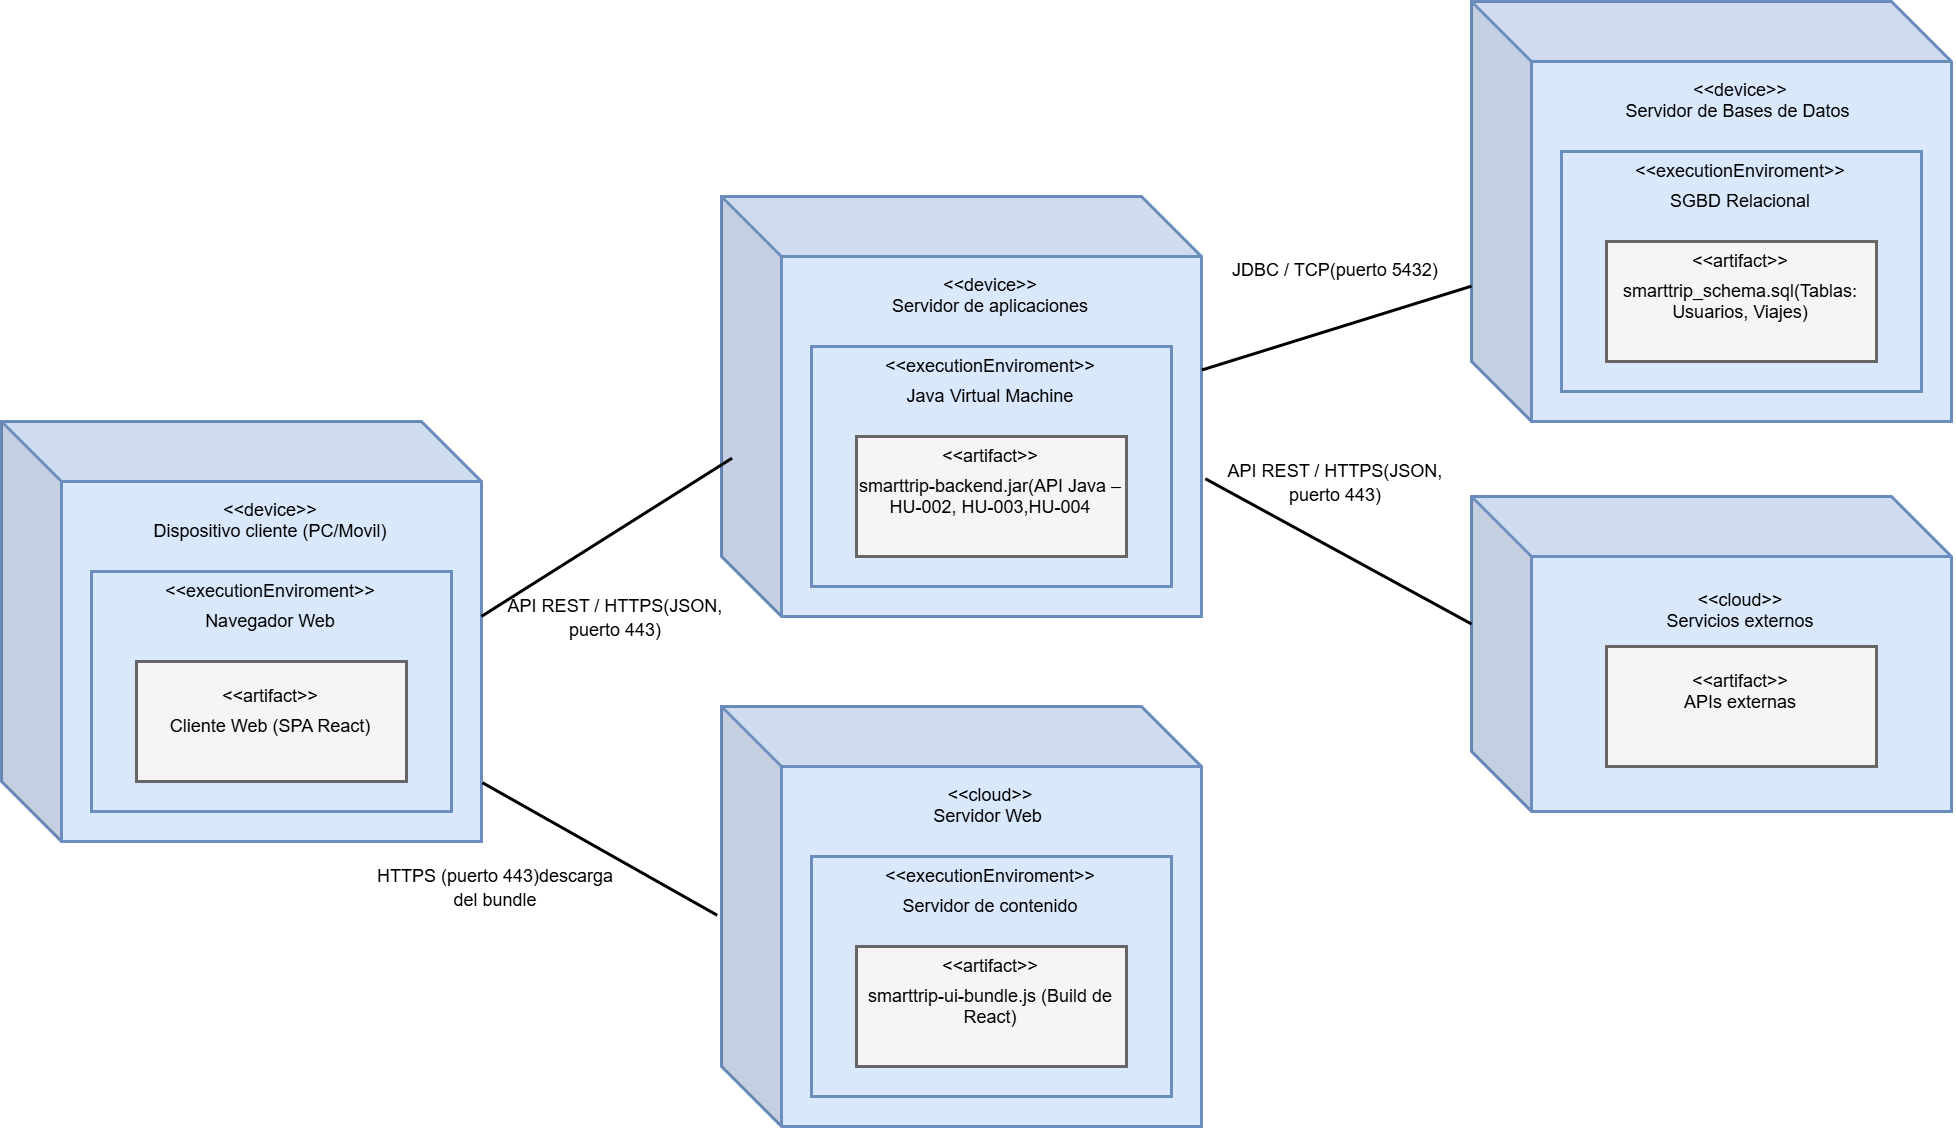

The diagram above was exported from draw.io. Its source (the exported page's mxGraphModel, read from the mxfile embedded in the PNG):
<mxGraphModel dx="658" dy="460" grid="1" gridSize="10" guides="1" tooltips="1" connect="1" arrows="1" fold="1" page="1" pageScale="1" pageWidth="827" pageHeight="1169" math="0" shadow="0">
  <root>
    <mxCell id="0" />
    <mxCell id="1" parent="0" />
    <mxCell id="wSIEbvcJ96qv_scBZXFI-2" parent="1" style="shape=cube;whiteSpace=wrap;html=1;boundedLbl=1;backgroundOutline=1;darkOpacity=0.05;darkOpacity2=0.1;fillColor=#dae8fc;strokeColor=#6c8ebf;" value="" vertex="1">
      <mxGeometry height="140" width="160" x="80" y="305" as="geometry" />
    </mxCell>
    <mxCell id="wSIEbvcJ96qv_scBZXFI-3" parent="1" style="text;html=1;whiteSpace=wrap;strokeColor=none;fillColor=none;align=center;verticalAlign=middle;rounded=0;" value="&lt;font style=&quot;font-size: 6px;&quot;&gt;&amp;lt;&amp;lt;device&amp;gt;&amp;gt;&lt;/font&gt;&lt;div&gt;&lt;br&gt;&lt;/div&gt;" vertex="1">
      <mxGeometry height="50" width="60" x="140" y="315" as="geometry" />
    </mxCell>
    <mxCell id="wSIEbvcJ96qv_scBZXFI-6" parent="1" style="text;html=1;whiteSpace=wrap;strokeColor=none;fillColor=none;align=center;verticalAlign=middle;rounded=0;" value="&lt;font style=&quot;font-size: 6px;&quot;&gt;Dispositivo cliente (PC/Movil)&lt;/font&gt;" vertex="1">
      <mxGeometry height="30" width="90" x="125" y="325" as="geometry" />
    </mxCell>
    <mxCell id="wSIEbvcJ96qv_scBZXFI-7" parent="1" style="rounded=0;whiteSpace=wrap;html=1;fillColor=#dae8fc;strokeColor=#6c8ebf;" value="" vertex="1">
      <mxGeometry height="80" width="120" x="110" y="355" as="geometry" />
    </mxCell>
    <mxCell id="wSIEbvcJ96qv_scBZXFI-8" parent="1" style="text;html=1;whiteSpace=wrap;strokeColor=none;fillColor=none;align=center;verticalAlign=middle;rounded=0;" value="&lt;font style=&quot;font-size: 6px;&quot;&gt;Navegador Web&lt;/font&gt;" vertex="1">
      <mxGeometry height="30" width="90" x="125" y="355" as="geometry" />
    </mxCell>
    <mxCell id="wSIEbvcJ96qv_scBZXFI-9" parent="1" style="text;html=1;whiteSpace=wrap;strokeColor=none;fillColor=none;align=center;verticalAlign=middle;rounded=0;" value="&lt;span style=&quot;font-size: 6px;&quot;&gt;&amp;lt;&amp;lt;executionEnviroment&amp;gt;&amp;gt;&lt;/span&gt;" vertex="1">
      <mxGeometry height="30" width="90" x="125" y="345" as="geometry" />
    </mxCell>
    <mxCell id="wSIEbvcJ96qv_scBZXFI-10" parent="1" style="rounded=0;whiteSpace=wrap;html=1;fillColor=#f5f5f5;fontColor=#333333;strokeColor=#666666;" value="" vertex="1">
      <mxGeometry height="40" width="90" x="125" y="385" as="geometry" />
    </mxCell>
    <mxCell id="wSIEbvcJ96qv_scBZXFI-11" parent="1" style="text;html=1;whiteSpace=wrap;strokeColor=none;fillColor=none;align=center;verticalAlign=middle;rounded=0;" value="&lt;span style=&quot;font-size: 6px;&quot;&gt;Cliente Web (SPA React)&lt;/span&gt;" vertex="1">
      <mxGeometry height="30" width="90" x="125" y="390" as="geometry" />
    </mxCell>
    <mxCell id="wSIEbvcJ96qv_scBZXFI-12" parent="1" style="text;html=1;whiteSpace=wrap;strokeColor=none;fillColor=none;align=center;verticalAlign=middle;rounded=0;" value="&lt;span style=&quot;font-size: 6px;&quot;&gt;&amp;lt;&amp;lt;artifact&amp;gt;&amp;gt;&lt;/span&gt;" vertex="1">
      <mxGeometry height="30" width="90" x="125" y="380" as="geometry" />
    </mxCell>
    <mxCell id="wSIEbvcJ96qv_scBZXFI-13" parent="1" style="shape=cube;whiteSpace=wrap;html=1;boundedLbl=1;backgroundOutline=1;darkOpacity=0.05;darkOpacity2=0.1;fillColor=#dae8fc;strokeColor=#6c8ebf;" value="" vertex="1">
      <mxGeometry height="140" width="160" x="320" y="230" as="geometry" />
    </mxCell>
    <mxCell id="wSIEbvcJ96qv_scBZXFI-14" parent="1" style="text;html=1;whiteSpace=wrap;strokeColor=none;fillColor=none;align=center;verticalAlign=middle;rounded=0;" value="&lt;font style=&quot;font-size: 6px;&quot;&gt;&amp;lt;&amp;lt;device&amp;gt;&amp;gt;&lt;/font&gt;&lt;div&gt;&lt;br&gt;&lt;/div&gt;" vertex="1">
      <mxGeometry height="50" width="60" x="380" y="240" as="geometry" />
    </mxCell>
    <mxCell id="wSIEbvcJ96qv_scBZXFI-15" parent="1" style="text;html=1;whiteSpace=wrap;strokeColor=none;fillColor=none;align=center;verticalAlign=middle;rounded=0;" value="&lt;span style=&quot;font-size: 6px;&quot;&gt;Servidor de aplicaciones&lt;/span&gt;" vertex="1">
      <mxGeometry height="30" width="90" x="365" y="250" as="geometry" />
    </mxCell>
    <mxCell id="wSIEbvcJ96qv_scBZXFI-16" parent="1" style="rounded=0;whiteSpace=wrap;html=1;fillColor=#dae8fc;strokeColor=#6c8ebf;" value="" vertex="1">
      <mxGeometry height="80" width="120" x="350" y="280" as="geometry" />
    </mxCell>
    <mxCell id="wSIEbvcJ96qv_scBZXFI-17" parent="1" style="text;html=1;whiteSpace=wrap;strokeColor=none;fillColor=none;align=center;verticalAlign=middle;rounded=0;" value="&lt;span style=&quot;font-size: 6px;&quot;&gt;Java Virtual Machine&lt;/span&gt;" vertex="1">
      <mxGeometry height="30" width="90" x="365" y="280" as="geometry" />
    </mxCell>
    <mxCell id="wSIEbvcJ96qv_scBZXFI-18" parent="1" style="text;html=1;whiteSpace=wrap;strokeColor=none;fillColor=none;align=center;verticalAlign=middle;rounded=0;" value="&lt;span style=&quot;font-size: 6px;&quot;&gt;&amp;lt;&amp;lt;executionEnviroment&amp;gt;&amp;gt;&lt;/span&gt;" vertex="1">
      <mxGeometry height="30" width="90" x="365" y="270" as="geometry" />
    </mxCell>
    <mxCell id="wSIEbvcJ96qv_scBZXFI-19" parent="1" style="rounded=0;whiteSpace=wrap;html=1;fillColor=#f5f5f5;fontColor=#333333;strokeColor=#666666;" value="" vertex="1">
      <mxGeometry height="40" width="90" x="365" y="310" as="geometry" />
    </mxCell>
    <mxCell id="wSIEbvcJ96qv_scBZXFI-20" parent="1" style="text;html=1;strokeColor=none;fillColor=none;align=center;verticalAlign=bottom;rounded=0;whiteSpace=wrap;autosizeText=0;fontSize=6;" value="&lt;span class=&quot;selectable-text copyable-text xkrh14z&quot; style=&quot;white-space: pre-wrap;&quot;&gt;&lt;font style=&quot;font-size: 6px;&quot;&gt;smarttrip-backend.jar(API Java – HU-002, HU-003,HU-004&lt;/font&gt;&lt;/span&gt;" vertex="1">
      <mxGeometry height="30" width="90" x="365" y="310" as="geometry" />
    </mxCell>
    <mxCell id="wSIEbvcJ96qv_scBZXFI-21" parent="1" style="text;html=1;whiteSpace=wrap;strokeColor=none;fillColor=none;align=center;verticalAlign=middle;rounded=0;" value="&lt;span style=&quot;font-size: 6px;&quot;&gt;&amp;lt;&amp;lt;artifact&amp;gt;&amp;gt;&lt;/span&gt;" vertex="1">
      <mxGeometry height="30" width="90" x="365" y="300" as="geometry" />
    </mxCell>
    <mxCell id="wSIEbvcJ96qv_scBZXFI-22" parent="1" style="shape=cube;whiteSpace=wrap;html=1;boundedLbl=1;backgroundOutline=1;darkOpacity=0.05;darkOpacity2=0.1;fillColor=#dae8fc;strokeColor=#6c8ebf;" value="" vertex="1">
      <mxGeometry height="140" width="160" x="320" y="400" as="geometry" />
    </mxCell>
    <mxCell id="wSIEbvcJ96qv_scBZXFI-23" parent="1" style="text;html=1;whiteSpace=wrap;strokeColor=none;fillColor=none;align=center;verticalAlign=middle;rounded=0;" value="&lt;font style=&quot;font-size: 6px;&quot;&gt;&amp;lt;&amp;lt;cloud&amp;gt;&amp;gt;&lt;/font&gt;&lt;div&gt;&lt;br&gt;&lt;/div&gt;" vertex="1">
      <mxGeometry height="50" width="60" x="380" y="410" as="geometry" />
    </mxCell>
    <mxCell id="wSIEbvcJ96qv_scBZXFI-24" parent="1" style="text;html=1;whiteSpace=wrap;strokeColor=none;fillColor=none;align=center;verticalAlign=middle;rounded=0;" value="&lt;span style=&quot;font-size: 6px;&quot;&gt;Servidor Web&amp;nbsp;&lt;/span&gt;" vertex="1">
      <mxGeometry height="30" width="90" x="365" y="420" as="geometry" />
    </mxCell>
    <mxCell id="wSIEbvcJ96qv_scBZXFI-25" parent="1" style="rounded=0;whiteSpace=wrap;html=1;fillColor=#dae8fc;strokeColor=#6c8ebf;" value="" vertex="1">
      <mxGeometry height="80" width="120" x="350" y="450" as="geometry" />
    </mxCell>
    <mxCell id="wSIEbvcJ96qv_scBZXFI-26" parent="1" style="text;html=1;whiteSpace=wrap;strokeColor=none;fillColor=none;align=center;verticalAlign=middle;rounded=0;" value="&lt;span style=&quot;font-size: 6px;&quot;&gt;Servidor de contenido&lt;/span&gt;" vertex="1">
      <mxGeometry height="30" width="90" x="365" y="450" as="geometry" />
    </mxCell>
    <mxCell id="wSIEbvcJ96qv_scBZXFI-27" parent="1" style="text;html=1;whiteSpace=wrap;strokeColor=none;fillColor=none;align=center;verticalAlign=middle;rounded=0;" value="&lt;span style=&quot;font-size: 6px;&quot;&gt;&amp;lt;&amp;lt;executionEnviroment&amp;gt;&amp;gt;&lt;/span&gt;" vertex="1">
      <mxGeometry height="30" width="90" x="365" y="440" as="geometry" />
    </mxCell>
    <mxCell id="wSIEbvcJ96qv_scBZXFI-28" parent="1" style="rounded=0;whiteSpace=wrap;html=1;fillColor=#f5f5f5;fontColor=#333333;strokeColor=#666666;" value="" vertex="1">
      <mxGeometry height="40" width="90" x="365" y="480" as="geometry" />
    </mxCell>
    <mxCell id="wSIEbvcJ96qv_scBZXFI-29" parent="1" style="text;html=1;strokeColor=none;fillColor=none;align=center;verticalAlign=bottom;rounded=0;whiteSpace=wrap;autosizeText=0;fontSize=6;" value="&lt;span class=&quot;selectable-text copyable-text xkrh14z&quot; style=&quot;white-space: pre-wrap;&quot;&gt;smarttrip-ui-bundle.js (Build de React)&lt;/span&gt;" vertex="1">
      <mxGeometry height="30" width="90" x="365" y="480" as="geometry" />
    </mxCell>
    <mxCell id="wSIEbvcJ96qv_scBZXFI-30" parent="1" style="text;html=1;whiteSpace=wrap;strokeColor=none;fillColor=none;align=center;verticalAlign=middle;rounded=0;" value="&lt;span style=&quot;font-size: 6px;&quot;&gt;&amp;lt;&amp;lt;artifact&amp;gt;&amp;gt;&lt;/span&gt;" vertex="1">
      <mxGeometry height="30" width="90" x="365" y="470" as="geometry" />
    </mxCell>
    <mxCell id="wSIEbvcJ96qv_scBZXFI-36" parent="1" style="shape=cube;whiteSpace=wrap;html=1;boundedLbl=1;backgroundOutline=1;darkOpacity=0.05;darkOpacity2=0.1;fillColor=#dae8fc;strokeColor=#6c8ebf;" value="" vertex="1">
      <mxGeometry height="140" width="160" x="570" y="165" as="geometry" />
    </mxCell>
    <mxCell id="wSIEbvcJ96qv_scBZXFI-37" parent="1" style="text;html=1;whiteSpace=wrap;strokeColor=none;fillColor=none;align=center;verticalAlign=middle;rounded=0;" value="&lt;font style=&quot;font-size: 6px;&quot;&gt;&amp;lt;&amp;lt;device&amp;gt;&amp;gt;&lt;/font&gt;&lt;div&gt;&lt;br&gt;&lt;/div&gt;" vertex="1">
      <mxGeometry height="50" width="60" x="630" y="175" as="geometry" />
    </mxCell>
    <mxCell id="wSIEbvcJ96qv_scBZXFI-38" parent="1" style="text;html=1;whiteSpace=wrap;strokeColor=none;fillColor=none;align=center;verticalAlign=middle;rounded=0;" value="&lt;span style=&quot;font-size: 6px;&quot;&gt;Servidor de Bases de Datos&amp;nbsp;&lt;/span&gt;" vertex="1">
      <mxGeometry height="30" width="90" x="615" y="185" as="geometry" />
    </mxCell>
    <mxCell id="wSIEbvcJ96qv_scBZXFI-39" parent="1" style="rounded=0;whiteSpace=wrap;html=1;fillColor=#dae8fc;strokeColor=#6c8ebf;" value="" vertex="1">
      <mxGeometry height="80" width="120" x="600" y="215" as="geometry" />
    </mxCell>
    <mxCell id="wSIEbvcJ96qv_scBZXFI-40" parent="1" style="text;html=1;whiteSpace=wrap;strokeColor=none;fillColor=none;align=center;verticalAlign=middle;rounded=0;" value="&lt;span style=&quot;font-size: 6px;&quot;&gt;SGBD Relacional&lt;/span&gt;" vertex="1">
      <mxGeometry height="30" width="90" x="615" y="215" as="geometry" />
    </mxCell>
    <mxCell id="wSIEbvcJ96qv_scBZXFI-41" parent="1" style="text;html=1;whiteSpace=wrap;strokeColor=none;fillColor=none;align=center;verticalAlign=middle;rounded=0;" value="&lt;span style=&quot;font-size: 6px;&quot;&gt;&amp;lt;&amp;lt;executionEnviroment&amp;gt;&amp;gt;&lt;/span&gt;" vertex="1">
      <mxGeometry height="30" width="90" x="615" y="205" as="geometry" />
    </mxCell>
    <mxCell id="wSIEbvcJ96qv_scBZXFI-42" parent="1" style="rounded=0;whiteSpace=wrap;html=1;fillColor=#f5f5f5;fontColor=#333333;strokeColor=#666666;" value="" vertex="1">
      <mxGeometry height="40" width="90" x="615" y="245" as="geometry" />
    </mxCell>
    <mxCell id="wSIEbvcJ96qv_scBZXFI-43" parent="1" style="text;html=1;strokeColor=none;fillColor=none;align=center;verticalAlign=bottom;rounded=0;whiteSpace=wrap;autosizeText=0;fontSize=6;" value="&lt;span class=&quot;selectable-text copyable-text xkrh14z&quot; style=&quot;white-space: pre-wrap;&quot;&gt;smarttrip_schema.sql(Tablas: Usuarios, Viajes)&lt;/span&gt;" vertex="1">
      <mxGeometry height="30" width="90" x="615" y="245" as="geometry" />
    </mxCell>
    <mxCell id="wSIEbvcJ96qv_scBZXFI-44" parent="1" style="text;html=1;whiteSpace=wrap;strokeColor=none;fillColor=none;align=center;verticalAlign=middle;rounded=0;" value="&lt;span style=&quot;font-size: 6px;&quot;&gt;&amp;lt;&amp;lt;artifact&amp;gt;&amp;gt;&lt;/span&gt;" vertex="1">
      <mxGeometry height="30" width="90" x="615" y="235" as="geometry" />
    </mxCell>
    <mxCell id="wSIEbvcJ96qv_scBZXFI-45" parent="1" style="shape=cube;whiteSpace=wrap;html=1;boundedLbl=1;backgroundOutline=1;darkOpacity=0.05;darkOpacity2=0.1;fillColor=#dae8fc;strokeColor=#6c8ebf;" value="" vertex="1">
      <mxGeometry height="105" width="160" x="570" y="330" as="geometry" />
    </mxCell>
    <mxCell id="wSIEbvcJ96qv_scBZXFI-46" parent="1" style="text;html=1;whiteSpace=wrap;strokeColor=none;fillColor=none;align=center;verticalAlign=middle;rounded=0;" value="&lt;font style=&quot;font-size: 6px;&quot;&gt;&amp;lt;&amp;lt;cloud&amp;gt;&amp;gt;&lt;/font&gt;&lt;div&gt;&lt;br&gt;&lt;/div&gt;" vertex="1">
      <mxGeometry height="50" width="60" x="630" y="345" as="geometry" />
    </mxCell>
    <mxCell id="wSIEbvcJ96qv_scBZXFI-47" parent="1" style="text;html=1;whiteSpace=wrap;strokeColor=none;fillColor=none;align=center;verticalAlign=middle;rounded=0;" value="&lt;span style=&quot;font-size: 6px;&quot;&gt;Servicios externos&lt;/span&gt;" vertex="1">
      <mxGeometry height="30" width="90" x="615" y="355" as="geometry" />
    </mxCell>
    <mxCell id="wSIEbvcJ96qv_scBZXFI-51" parent="1" style="rounded=0;whiteSpace=wrap;html=1;fillColor=#f5f5f5;fontColor=#333333;strokeColor=#666666;" value="" vertex="1">
      <mxGeometry height="40" width="90" x="615" y="380" as="geometry" />
    </mxCell>
    <mxCell id="wSIEbvcJ96qv_scBZXFI-52" parent="1" style="text;html=1;strokeColor=none;fillColor=none;align=center;verticalAlign=bottom;rounded=0;whiteSpace=wrap;autosizeText=0;fontSize=6;" value="&lt;span style=&quot;white-space-collapse: preserve;&quot;&gt;APIs externas&lt;/span&gt;" vertex="1">
      <mxGeometry height="30" width="90" x="615" y="375" as="geometry" />
    </mxCell>
    <mxCell id="wSIEbvcJ96qv_scBZXFI-53" parent="1" style="text;html=1;whiteSpace=wrap;strokeColor=none;fillColor=none;align=center;verticalAlign=middle;rounded=0;" value="&lt;span style=&quot;font-size: 6px;&quot;&gt;&amp;lt;&amp;lt;artifact&amp;gt;&amp;gt;&lt;/span&gt;" vertex="1">
      <mxGeometry height="30" width="90" x="615" y="375" as="geometry" />
    </mxCell>
    <mxCell id="wSIEbvcJ96qv_scBZXFI-54" edge="1" parent="1" source="wSIEbvcJ96qv_scBZXFI-2" style="endArrow=none;html=1;rounded=0;defaultLabelBackgroundColor=gap;exitX=1.002;exitY=0.86;exitDx=0;exitDy=0;exitPerimeter=0;entryX=-0.009;entryY=0.497;entryDx=0;entryDy=0;entryPerimeter=0;endFill=0;" target="wSIEbvcJ96qv_scBZXFI-22" value="">
      <mxGeometry height="50" relative="1" width="50" as="geometry">
        <mxPoint x="230" y="520" as="sourcePoint" />
        <mxPoint x="280" y="470" as="targetPoint" />
      </mxGeometry>
    </mxCell>
    <mxCell id="wSIEbvcJ96qv_scBZXFI-55" edge="1" parent="1" source="wSIEbvcJ96qv_scBZXFI-2" style="endArrow=none;html=1;rounded=0;defaultLabelBackgroundColor=gap;entryX=0.022;entryY=0.623;entryDx=0;entryDy=0;entryPerimeter=0;exitX=1;exitY=0.464;exitDx=0;exitDy=0;exitPerimeter=0;startArrow=none;startFill=0;endFill=0;" target="wSIEbvcJ96qv_scBZXFI-13" value="">
      <mxGeometry height="50" relative="1" width="50" as="geometry">
        <mxPoint x="240" y="390" as="sourcePoint" />
        <mxPoint x="290" y="340" as="targetPoint" />
      </mxGeometry>
    </mxCell>
    <mxCell id="wSIEbvcJ96qv_scBZXFI-56" edge="1" parent="1" source="wSIEbvcJ96qv_scBZXFI-13" style="endArrow=none;html=1;rounded=0;defaultLabelBackgroundColor=gap;exitX=1.001;exitY=0.413;exitDx=0;exitDy=0;exitPerimeter=0;" target="wSIEbvcJ96qv_scBZXFI-36" value="">
      <mxGeometry height="50" relative="1" width="50" as="geometry">
        <mxPoint x="500" y="180" as="sourcePoint" />
        <mxPoint x="550" y="130" as="targetPoint" />
      </mxGeometry>
    </mxCell>
    <mxCell id="wSIEbvcJ96qv_scBZXFI-57" edge="1" parent="1" source="wSIEbvcJ96qv_scBZXFI-13" style="endArrow=none;html=1;rounded=0;defaultLabelBackgroundColor=gap;exitX=1.008;exitY=0.672;exitDx=0;exitDy=0;exitPerimeter=0;entryX=0;entryY=0;entryDx=0;entryDy=42.5;entryPerimeter=0;" target="wSIEbvcJ96qv_scBZXFI-45" value="">
      <mxGeometry height="50" relative="1" width="50" as="geometry">
        <mxPoint x="490" y="320" as="sourcePoint" />
        <mxPoint x="560" y="360" as="targetPoint" />
      </mxGeometry>
    </mxCell>
    <mxCell id="wSIEbvcJ96qv_scBZXFI-58" parent="1" style="text;html=1;whiteSpace=wrap;strokeColor=none;fillColor=none;align=center;verticalAlign=middle;rounded=0;" value="&lt;p class=&quot;selectable-text copyable-text x15bjb6t x1n2onr6&quot; style=&quot;text-align: left;&quot;&gt;&lt;br&gt;&lt;/p&gt;&lt;p class=&quot;selectable-text copyable-text x15bjb6t x1n2onr6&quot;&gt;&lt;br&gt;&lt;/p&gt;" vertex="1">
      <mxGeometry height="30" width="90" x="80" y="250" as="geometry" />
    </mxCell>
    <mxCell id="wSIEbvcJ96qv_scBZXFI-60" parent="1" style="text;html=1;strokeColor=none;fillColor=none;align=center;verticalAlign=bottom;rounded=0;whiteSpace=wrap;autosizeText=0;fontSize=6;" value="&lt;p class=&quot;selectable-text copyable-text x15bjb6t x1n2onr6&quot;&gt;&lt;span class=&quot;selectable-text copyable-text xkrh14z&quot; style=&quot;white-space: pre-wrap;&quot;&gt;HTTPS (puerto 443)descarga del bundle&lt;/span&gt;&lt;/p&gt;&lt;p class=&quot;selectable-text copyable-text x15bjb6t x1n2onr6&quot;&gt;&lt;br&gt;&lt;/p&gt;" vertex="1">
      <mxGeometry height="30" width="90" x="200" y="460" as="geometry" />
    </mxCell>
    <mxCell id="wSIEbvcJ96qv_scBZXFI-61" parent="1" style="text;html=1;strokeColor=none;fillColor=none;align=center;verticalAlign=bottom;rounded=0;whiteSpace=wrap;autosizeText=0;fontSize=6;" value="&lt;p class=&quot;selectable-text copyable-text x15bjb6t x1n2onr6&quot;&gt;&lt;span class=&quot;selectable-text copyable-text xkrh14z&quot; style=&quot;white-space: pre-wrap;&quot;&gt;API REST / HTTPS(JSON, puerto 443)&lt;/span&gt;&lt;/p&gt;&lt;p class=&quot;selectable-text copyable-text x15bjb6t x1n2onr6&quot;&gt;&lt;br&gt;&lt;/p&gt;" vertex="1">
      <mxGeometry height="30" width="90" x="480" y="325" as="geometry" />
    </mxCell>
    <mxCell id="wSIEbvcJ96qv_scBZXFI-62" parent="1" style="text;html=1;strokeColor=none;fillColor=none;align=center;verticalAlign=bottom;rounded=0;whiteSpace=wrap;autosizeText=0;fontSize=6;" value="&lt;p class=&quot;selectable-text copyable-text x15bjb6t x1n2onr6&quot;&gt;&lt;span class=&quot;selectable-text copyable-text xkrh14z&quot; style=&quot;white-space: pre-wrap;&quot;&gt;JDBC / TCP(puerto 5432)&lt;/span&gt;&lt;/p&gt;&lt;p class=&quot;selectable-text copyable-text x15bjb6t x1n2onr6&quot;&gt;&lt;br&gt;&lt;/p&gt;" vertex="1">
      <mxGeometry height="30" width="90" x="480" y="250" as="geometry" />
    </mxCell>
    <mxCell id="wSIEbvcJ96qv_scBZXFI-63" parent="1" style="text;html=1;strokeColor=none;fillColor=none;align=center;verticalAlign=bottom;rounded=0;whiteSpace=wrap;autosizeText=0;fontSize=6;" value="&lt;p class=&quot;selectable-text copyable-text x15bjb6t x1n2onr6&quot;&gt;&lt;span class=&quot;selectable-text copyable-text xkrh14z&quot; style=&quot;white-space: pre-wrap;&quot;&gt;API REST / HTTPS(JSON, puerto 443)&lt;/span&gt;&lt;/p&gt;&lt;p class=&quot;selectable-text copyable-text x15bjb6t x1n2onr6&quot;&gt;&lt;br&gt;&lt;/p&gt;" vertex="1">
      <mxGeometry height="30" width="90" x="240" y="370" as="geometry" />
    </mxCell>
  </root>
</mxGraphModel>